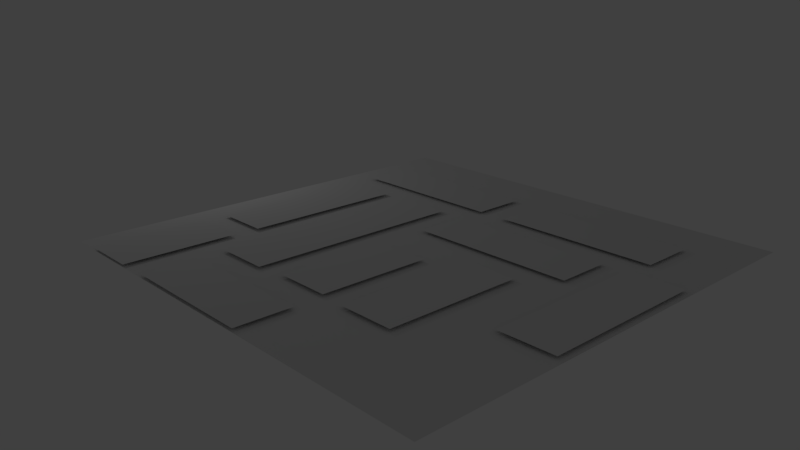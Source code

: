 # Source: untitled.blend  (saved by Blender 2.78.0; exported with 4.5.12 LTS)
import bpy
from mathutils import Matrix  # noqa: F401  (used for matrix-valued properties, if any)

bpy.ops.wm.read_factory_settings(use_empty=True)
scene = bpy.context.scene
scene.name = 'Scene'

# ---- collections
col_collection_1 = bpy.data.collections.new('Collection 1'); scene.collection.children.link(col_collection_1)

# ---- world
world_world = bpy.data.worlds.new('World'); scene.world = world_world
world_world.color = (0.05088, 0.05088, 0.05088)
world_world.use_sun_shadow = False
world_world.sun_shadow_jitter_overblur = 0.0
world_world.cycles.sampling_method = 'MANUAL'

# ---- cameras
cam_camera = bpy.data.cameras.new('Camera')
cam_camera.clip_end = 100.0
cam_camera.lens = 35.0
cam_camera.sensor_width = 32.0
cam_camera.sensor_height = 18.0
cam_camera.ortho_scale = 7.314
cam_camera.dof.focus_distance = 0.0
cam_camera.dof.aperture_fstop = 128.0

# ---- lights
light_lamp = bpy.data.lights.new('Lamp', 'POINT')
light_lamp.transmission_factor = 0.0
light_lamp.cutoff_distance = 30.0
light_lamp.energy = 100.0
light_lamp.shadow_buffer_clip_start = 1.001
light_lamp.shadow_soft_size = 0.1
light_lamp.shadow_maximum_resolution = 0.006
light_lamp.use_absolute_resolution = True

# ---- meshes
me_plane_001 = bpy.data.meshes.new('Plane.001')
me_plane_001.from_pydata([(-1.0, -1.0, 0.0), (1.0, -1.0, 0.0), (-1.0, 1.0, 0.0), (1.0, 1.0, 0.0)], [], [(0, 1, 3, 2)])
me_plane_001.use_remesh_preserve_volume = False
me_plane_001.use_remesh_preserve_attributes = False
me_plane_001.use_mirror_vertex_groups = False
me_plane_001.update()
me_plane = bpy.data.meshes.new('Plane')
me_plane.from_pydata([(-1.0, -1.0, 0.0), (1.0, -1.0, 0.0), (-1.0, 1.0, 0.0), (1.0, 1.0, 0.0)], [], [(0, 1, 3, 2)])
me_plane.use_remesh_preserve_volume = False
me_plane.use_remesh_preserve_attributes = False
me_plane.use_mirror_vertex_groups = False
me_plane.update()
me_plane_002 = bpy.data.meshes.new('Plane.002')
me_plane_002.from_pydata([(-1.0, -1.0, 0.0), (1.0, -1.0, 0.0), (-1.0, 1.0, 0.0), (1.0, 1.0, 0.0)], [], [(0, 1, 3, 2)])
me_plane_002.use_remesh_preserve_volume = False
me_plane_002.use_remesh_preserve_attributes = False
me_plane_002.use_mirror_vertex_groups = False
me_plane_002.update()
me_plane_003 = bpy.data.meshes.new('Plane.003')
me_plane_003.from_pydata([(-1.0, -1.0, 0.0), (1.0, -1.0, 0.0), (-1.0, 1.0, 0.0), (1.0, 1.0, 0.0)], [], [(0, 1, 3, 2)])
me_plane_003.use_remesh_preserve_volume = False
me_plane_003.use_remesh_preserve_attributes = False
me_plane_003.use_mirror_vertex_groups = False
me_plane_003.update()
me_plane_004 = bpy.data.meshes.new('Plane.004')
me_plane_004.from_pydata([(-1.0, -1.0, 0.0), (1.0, -1.0, 0.0), (-1.0, 1.0, 0.0), (1.0, 1.0, 0.0)], [], [(0, 1, 3, 2)])
me_plane_004.use_remesh_preserve_volume = False
me_plane_004.use_remesh_preserve_attributes = False
me_plane_004.use_mirror_vertex_groups = False
me_plane_004.update()
me_plane_005 = bpy.data.meshes.new('Plane.005')
me_plane_005.from_pydata([(-1.0, -1.0, 0.0), (1.0, -1.0, 0.0), (-1.0, 1.0, 0.0), (1.0, 1.0, 0.0)], [], [(0, 1, 3, 2)])
me_plane_005.use_remesh_preserve_volume = False
me_plane_005.use_remesh_preserve_attributes = False
me_plane_005.use_mirror_vertex_groups = False
me_plane_005.update()
me_plane_006 = bpy.data.meshes.new('Plane.006')
me_plane_006.from_pydata([(-1.0, -1.0, 0.0), (1.0, -1.0, 0.0), (-1.0, 1.0, 0.0), (1.0, 1.0, 0.0)], [], [(0, 1, 3, 2)])
me_plane_006.use_remesh_preserve_volume = False
me_plane_006.use_remesh_preserve_attributes = False
me_plane_006.use_mirror_vertex_groups = False
me_plane_006.update()
me_plane_007 = bpy.data.meshes.new('Plane.007')
me_plane_007.from_pydata([(-1.0, -1.0, 0.0), (1.0, -1.0, 0.0), (-1.0, 1.0, 0.0), (1.0, 1.0, 0.0)], [], [(0, 1, 3, 2)])
me_plane_007.use_remesh_preserve_volume = False
me_plane_007.use_remesh_preserve_attributes = False
me_plane_007.use_mirror_vertex_groups = False
me_plane_007.update()
me_plane_008 = bpy.data.meshes.new('Plane.008')
me_plane_008.from_pydata([(-1.0, -1.0, 0.0), (1.0, -1.0, 0.0), (-1.0, 1.0, 0.0), (1.0, 1.0, 0.0)], [], [(0, 1, 3, 2)])
me_plane_008.use_remesh_preserve_volume = False
me_plane_008.use_remesh_preserve_attributes = False
me_plane_008.use_mirror_vertex_groups = False
me_plane_008.update()
me_plane_009 = bpy.data.meshes.new('Plane.009')
me_plane_009.from_pydata([(-1.0, -1.0, 0.0), (1.0, -1.0, 0.0), (-1.0, 1.0, 0.0), (1.0, 1.0, 0.0)], [], [(0, 1, 3, 2)])
me_plane_009.use_remesh_preserve_volume = False
me_plane_009.use_remesh_preserve_attributes = False
me_plane_009.use_mirror_vertex_groups = False
me_plane_009.update()
me_plane_010 = bpy.data.meshes.new('Plane.010')
me_plane_010.from_pydata([(-1.0, -1.0, 0.0), (1.0, -1.0, 0.0), (-1.0, 1.0, 0.0), (1.0, 1.0, 0.0)], [], [(0, 1, 3, 2)])
me_plane_010.use_remesh_preserve_volume = False
me_plane_010.use_remesh_preserve_attributes = False
me_plane_010.use_mirror_vertex_groups = False
me_plane_010.update()

# ---- objects
ob_plane_001 = bpy.data.objects.new('Plane.001', me_plane_001)
ob_plane = bpy.data.objects.new('Plane', me_plane)
ob_lamp = bpy.data.objects.new('Lamp', light_lamp)
ob_camera = bpy.data.objects.new('Camera', cam_camera)
ob_plane_002 = bpy.data.objects.new('Plane.002', me_plane_002)
ob_plane_003 = bpy.data.objects.new('Plane.003', me_plane_003)
ob_plane_004 = bpy.data.objects.new('Plane.004', me_plane_004)
ob_plane_005 = bpy.data.objects.new('Plane.005', me_plane_005)
ob_plane_006 = bpy.data.objects.new('Plane.006', me_plane_006)
ob_plane_007 = bpy.data.objects.new('Plane.007', me_plane_007)
ob_plane_008 = bpy.data.objects.new('Plane.008', me_plane_008)
ob_plane_009 = bpy.data.objects.new('Plane.009', me_plane_009)
ob_plane_010 = bpy.data.objects.new('Plane.010', me_plane_010)

# ---- transforms, parenting, visibility, modifiers, constraints
ob_plane_001.location = (-3.063, -4.89, 0.1956)
ob_plane_001.scale = (3.0, 1.0, 1.0)
ob_plane_001.lineart.crease_threshold = 0.0
ob_plane.location = (0.0, 0.0, 0.1)
ob_plane.scale = (8.0, 8.0, 1.0)
ob_plane.lineart.crease_threshold = 0.0
ob_lamp.location = (11.94, 1.005, 5.904)
ob_lamp.rotation_euler = (0.6503, 0.05522, 1.866)
ob_lamp.lock_rotations_4d = False
ob_lamp.empty_display_type = 'ARROWS'
ob_lamp.color = (0.0, 0.0, 0.0, 0.0)
ob_lamp.lineart.crease_threshold = 0.0
ob_camera.location = (-19.09, 18.74, 10.19)
ob_camera.rotation_euler = (7.518, -0.002707, 3.964)
ob_camera.lock_rotations_4d = False
ob_camera.empty_display_type = 'ARROWS'
ob_camera.color = (0.0, 0.0, 0.0, 0.0)
ob_camera.display_type = 'WIRE'
ob_camera.lineart.crease_threshold = 0.0
ob_plane_002.location = (3.92, -4.881, 0.2)
ob_plane_002.scale = (3.0, 1.0, 1.0)
ob_plane_002.lineart.crease_threshold = 0.0
ob_plane_003.location = (-2.024, -1.933, 0.2)
ob_plane_003.scale = (3.0, 1.0, 1.0)
ob_plane_003.lineart.crease_threshold = 0.0
ob_plane_004.location = (5.85, 0.1058, 0.2)
ob_plane_004.scale = (1.0, 3.0, 1.0)
ob_plane_004.lineart.crease_threshold = 0.0
ob_plane_005.location = (5.89, 6.017, 0.2)
ob_plane_005.scale = (1.0, 2.0, 1.0)
ob_plane_005.lineart.crease_threshold = 0.0
ob_plane_006.location = (2.917, 1.046, 0.2)
ob_plane_006.scale = (1.0, 4.0, 1.0)
ob_plane_006.lineart.crease_threshold = 0.0
ob_plane_007.location = (-0.02648, 2.9, 0.2)
ob_plane_007.scale = (1.0, 2.0, 1.0)
ob_plane_007.lineart.crease_threshold = 0.0
ob_plane_008.location = (-2.941, 2.497, 0.2)
ob_plane_008.scale = (1.0, 2.5, 1.0)
ob_plane_008.lineart.crease_threshold = 0.0
ob_plane_009.location = (-6.801, 0.008977, 0.2)
ob_plane_009.scale = (1.0, 3.0, 1.0)
ob_plane_009.lineart.crease_threshold = 0.0
ob_plane_010.location = (1.348, 6.978, 0.2)
ob_plane_010.scale = (2.5, 1.0, 1.0)
ob_plane_010.lineart.crease_threshold = 0.0

# ---- collection membership
col_collection_1.objects.link(ob_plane_001)
col_collection_1.objects.link(ob_plane)
col_collection_1.objects.link(ob_lamp)
col_collection_1.objects.link(ob_camera)
col_collection_1.objects.link(ob_plane_002)
col_collection_1.objects.link(ob_plane_003)
col_collection_1.objects.link(ob_plane_004)
col_collection_1.objects.link(ob_plane_005)
col_collection_1.objects.link(ob_plane_006)
col_collection_1.objects.link(ob_plane_007)
col_collection_1.objects.link(ob_plane_008)
col_collection_1.objects.link(ob_plane_009)
col_collection_1.objects.link(ob_plane_010)

# ---- scene / render settings (as saved in the file)
scene.camera = ob_camera
scene.frame_start = 1; scene.frame_end = 250; scene.frame_set(2)
scene.render.engine = 'BLENDER_EEVEE_NEXT'
scene.render.resolution_percentage = 50
scene.render.dither_intensity = 0.0
scene.cycles.use_denoising = False
scene.cycles.samples = 128
scene.cycles.sampling_pattern = 'TABULATED_SOBOL'
scene.cycles.light_sampling_threshold = 0.0
scene.cycles.use_adaptive_sampling = False
scene.cycles.use_light_tree = False
scene.cycles.blur_glossy = 0.0
scene.cycles.sample_clamp_indirect = 0.0
scene.view_settings.view_transform = 'Standard'
bpy.context.view_layer.update()
